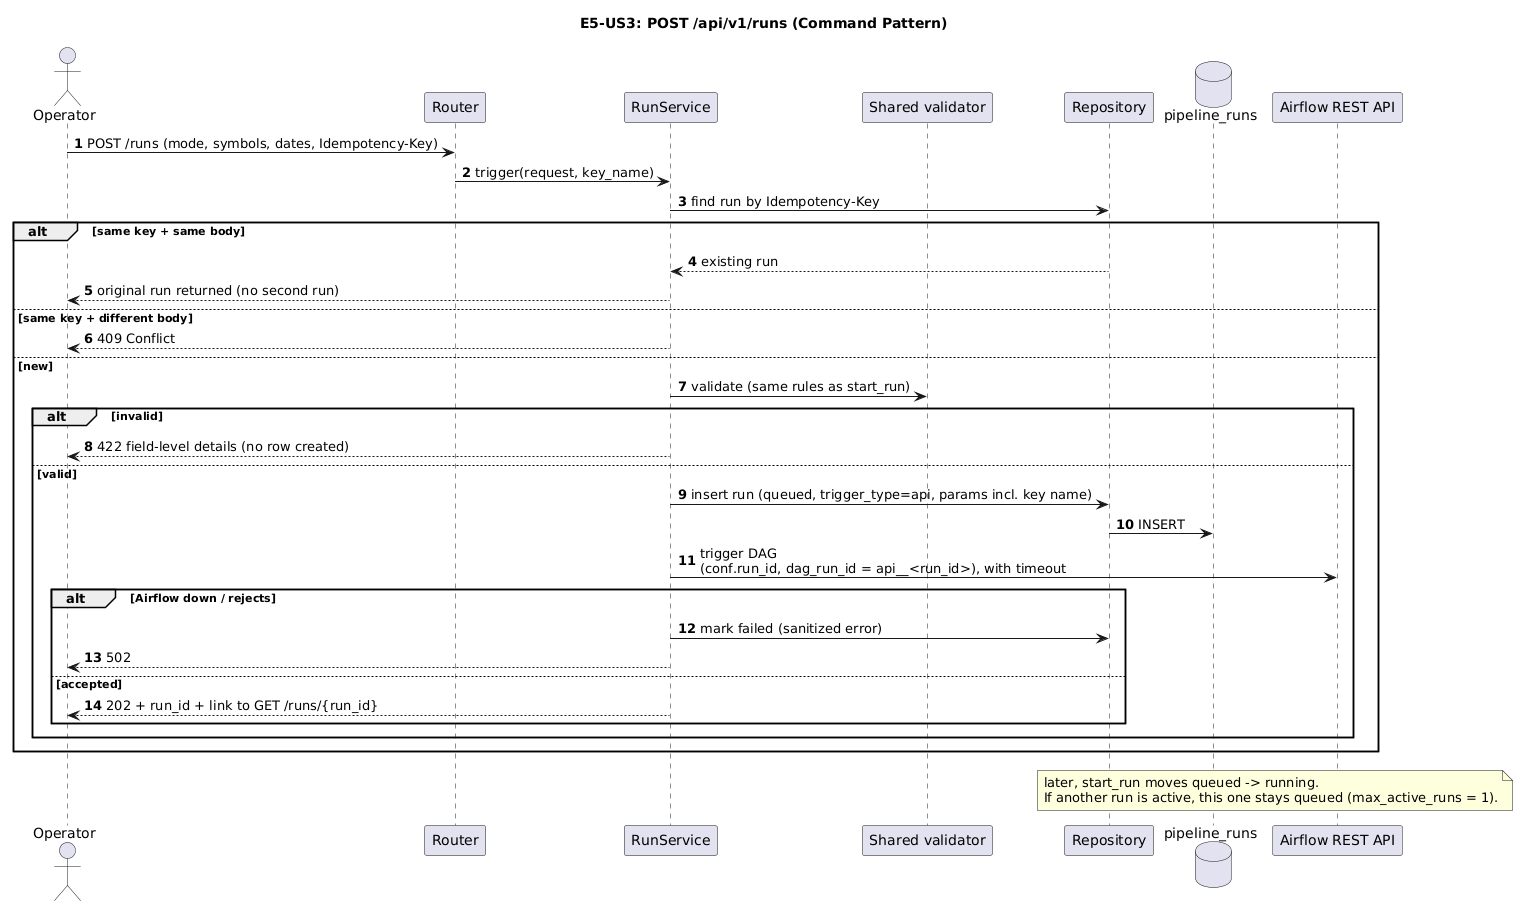

The diagram above was rendered by PlantUML. Its source (embedded in the PNG):
@startuml
title E5-US3: POST /api/v1/runs (Command Pattern)
autonumber
actor Operator
participant Router
participant "RunService" as SVC
participant "Shared validator" as VAL
participant Repository as REPO
database pipeline_runs as R
participant "Airflow REST API" as AF

Operator -> Router: POST /runs (mode, symbols, dates, Idempotency-Key)
Router -> SVC: trigger(request, key_name)
SVC -> REPO: find run by Idempotency-Key
alt same key + same body
    REPO --> SVC: existing run
    SVC --> Operator: original run returned (no second run)
else same key + different body
    SVC --> Operator: 409 Conflict
else new
    SVC -> VAL: validate (same rules as start_run)
    alt invalid
        SVC --> Operator: 422 field-level details (no row created)
    else valid
        SVC -> REPO: insert run (queued, trigger_type=api, params incl. key name)
        REPO -> R: INSERT
        SVC -> AF: trigger DAG\n(conf.run_id, dag_run_id = api__<run_id>), with timeout
        alt Airflow down / rejects
            SVC -> REPO: mark failed (sanitized error)
            SVC --> Operator: 502
        else accepted
            SVC --> Operator: 202 + run_id + link to GET /runs/{run_id}
        end
    end
end
note over AF, R: later, start_run moves queued -> running.\nIf another run is active, this one stays queued (max_active_runs = 1).
@enduml